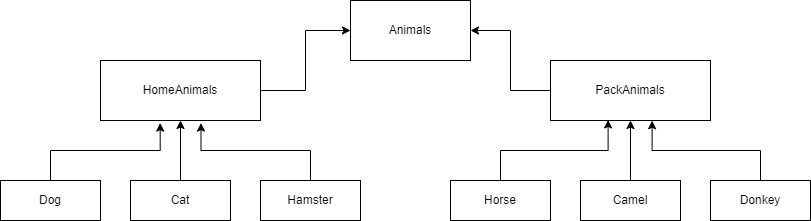

The diagram above was exported from draw.io. Its source (the exported page's mxGraphModel, read from the mxfile embedded in the PNG):
<mxGraphModel dx="1050" dy="541" grid="1" gridSize="10" guides="1" tooltips="1" connect="1" arrows="1" fold="1" page="1" pageScale="1" pageWidth="827" pageHeight="1169" math="0" shadow="0">
  <root>
    <mxCell id="WIyWlLk6GJQsqaUBKTNV-0" />
    <mxCell id="WIyWlLk6GJQsqaUBKTNV-1" parent="WIyWlLk6GJQsqaUBKTNV-0" />
    <mxCell id="7M7wxERQtDbhPmmRxwe6-0" value="Animals" style="rounded=0;whiteSpace=wrap;html=1;" vertex="1" parent="WIyWlLk6GJQsqaUBKTNV-1">
      <mxGeometry x="370" y="100" width="120" height="60" as="geometry" />
    </mxCell>
    <mxCell id="7M7wxERQtDbhPmmRxwe6-4" style="edgeStyle=orthogonalEdgeStyle;rounded=0;orthogonalLoop=1;jettySize=auto;html=1;entryX=0;entryY=0.5;entryDx=0;entryDy=0;" edge="1" parent="WIyWlLk6GJQsqaUBKTNV-1" source="7M7wxERQtDbhPmmRxwe6-1" target="7M7wxERQtDbhPmmRxwe6-0">
      <mxGeometry relative="1" as="geometry" />
    </mxCell>
    <mxCell id="7M7wxERQtDbhPmmRxwe6-1" value="HomeAnimals" style="rounded=0;whiteSpace=wrap;html=1;" vertex="1" parent="WIyWlLk6GJQsqaUBKTNV-1">
      <mxGeometry x="120" y="160" width="160" height="60" as="geometry" />
    </mxCell>
    <mxCell id="7M7wxERQtDbhPmmRxwe6-3" style="edgeStyle=orthogonalEdgeStyle;rounded=0;orthogonalLoop=1;jettySize=auto;html=1;" edge="1" parent="WIyWlLk6GJQsqaUBKTNV-1" source="7M7wxERQtDbhPmmRxwe6-2" target="7M7wxERQtDbhPmmRxwe6-0">
      <mxGeometry relative="1" as="geometry" />
    </mxCell>
    <mxCell id="7M7wxERQtDbhPmmRxwe6-2" value="PackAnimals" style="rounded=0;whiteSpace=wrap;html=1;" vertex="1" parent="WIyWlLk6GJQsqaUBKTNV-1">
      <mxGeometry x="570" y="160" width="160" height="60" as="geometry" />
    </mxCell>
    <mxCell id="7M7wxERQtDbhPmmRxwe6-8" style="edgeStyle=orthogonalEdgeStyle;rounded=0;orthogonalLoop=1;jettySize=auto;html=1;entryX=0.373;entryY=1.043;entryDx=0;entryDy=0;entryPerimeter=0;" edge="1" parent="WIyWlLk6GJQsqaUBKTNV-1" source="7M7wxERQtDbhPmmRxwe6-5" target="7M7wxERQtDbhPmmRxwe6-1">
      <mxGeometry relative="1" as="geometry" />
    </mxCell>
    <mxCell id="7M7wxERQtDbhPmmRxwe6-5" value="Dog" style="rounded=0;whiteSpace=wrap;html=1;" vertex="1" parent="WIyWlLk6GJQsqaUBKTNV-1">
      <mxGeometry x="20" y="280" width="100" height="40" as="geometry" />
    </mxCell>
    <mxCell id="7M7wxERQtDbhPmmRxwe6-9" style="edgeStyle=orthogonalEdgeStyle;rounded=0;orthogonalLoop=1;jettySize=auto;html=1;entryX=0.5;entryY=1;entryDx=0;entryDy=0;" edge="1" parent="WIyWlLk6GJQsqaUBKTNV-1" source="7M7wxERQtDbhPmmRxwe6-6" target="7M7wxERQtDbhPmmRxwe6-1">
      <mxGeometry relative="1" as="geometry" />
    </mxCell>
    <mxCell id="7M7wxERQtDbhPmmRxwe6-6" value="Cat" style="rounded=0;whiteSpace=wrap;html=1;" vertex="1" parent="WIyWlLk6GJQsqaUBKTNV-1">
      <mxGeometry x="150" y="280" width="100" height="40" as="geometry" />
    </mxCell>
    <mxCell id="7M7wxERQtDbhPmmRxwe6-10" style="edgeStyle=orthogonalEdgeStyle;rounded=0;orthogonalLoop=1;jettySize=auto;html=1;entryX=0.628;entryY=1.043;entryDx=0;entryDy=0;entryPerimeter=0;" edge="1" parent="WIyWlLk6GJQsqaUBKTNV-1" source="7M7wxERQtDbhPmmRxwe6-7" target="7M7wxERQtDbhPmmRxwe6-1">
      <mxGeometry relative="1" as="geometry" />
    </mxCell>
    <mxCell id="7M7wxERQtDbhPmmRxwe6-7" value="Hamster" style="rounded=0;whiteSpace=wrap;html=1;" vertex="1" parent="WIyWlLk6GJQsqaUBKTNV-1">
      <mxGeometry x="280" y="280" width="100" height="40" as="geometry" />
    </mxCell>
    <mxCell id="7M7wxERQtDbhPmmRxwe6-15" style="edgeStyle=orthogonalEdgeStyle;rounded=0;orthogonalLoop=1;jettySize=auto;html=1;entryX=0.5;entryY=1;entryDx=0;entryDy=0;" edge="1" parent="WIyWlLk6GJQsqaUBKTNV-1" source="7M7wxERQtDbhPmmRxwe6-12" target="7M7wxERQtDbhPmmRxwe6-2">
      <mxGeometry relative="1" as="geometry" />
    </mxCell>
    <mxCell id="7M7wxERQtDbhPmmRxwe6-12" value="Camel" style="rounded=0;whiteSpace=wrap;html=1;" vertex="1" parent="WIyWlLk6GJQsqaUBKTNV-1">
      <mxGeometry x="600" y="280" width="100" height="40" as="geometry" />
    </mxCell>
    <mxCell id="7M7wxERQtDbhPmmRxwe6-16" style="edgeStyle=orthogonalEdgeStyle;rounded=0;orthogonalLoop=1;jettySize=auto;html=1;entryX=0.36;entryY=0.99;entryDx=0;entryDy=0;entryPerimeter=0;" edge="1" parent="WIyWlLk6GJQsqaUBKTNV-1" source="7M7wxERQtDbhPmmRxwe6-13" target="7M7wxERQtDbhPmmRxwe6-2">
      <mxGeometry relative="1" as="geometry" />
    </mxCell>
    <mxCell id="7M7wxERQtDbhPmmRxwe6-13" value="Horse" style="rounded=0;whiteSpace=wrap;html=1;" vertex="1" parent="WIyWlLk6GJQsqaUBKTNV-1">
      <mxGeometry x="470" y="280" width="100" height="40" as="geometry" />
    </mxCell>
    <mxCell id="7M7wxERQtDbhPmmRxwe6-17" style="edgeStyle=orthogonalEdgeStyle;rounded=0;orthogonalLoop=1;jettySize=auto;html=1;entryX=0.635;entryY=1.003;entryDx=0;entryDy=0;entryPerimeter=0;" edge="1" parent="WIyWlLk6GJQsqaUBKTNV-1" source="7M7wxERQtDbhPmmRxwe6-14" target="7M7wxERQtDbhPmmRxwe6-2">
      <mxGeometry relative="1" as="geometry" />
    </mxCell>
    <mxCell id="7M7wxERQtDbhPmmRxwe6-14" value="Donkey" style="rounded=0;whiteSpace=wrap;html=1;" vertex="1" parent="WIyWlLk6GJQsqaUBKTNV-1">
      <mxGeometry x="730" y="280" width="100" height="40" as="geometry" />
    </mxCell>
  </root>
</mxGraphModel>